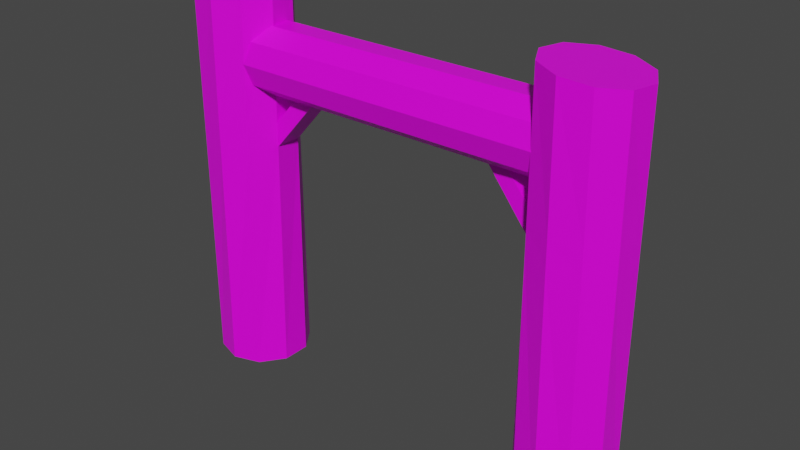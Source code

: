 # Source: mine_framesupport.blend  (saved by Blender 2.90.8; exported with 4.5.12 LTS)
import bpy
from mathutils import Matrix  # noqa: F401  (used for matrix-valued properties, if any)

bpy.ops.wm.read_factory_settings(use_empty=True)
scene = bpy.context.scene
scene.name = 'Scene'

# ---- collections
col_collection = bpy.data.collections.new('Collection'); scene.collection.children.link(col_collection)

# ---- images (referenced by path relative to the original .blend; pixels are not part of the script)
import os
ASSET_DIR = os.environ.get("B2B_ASSET_DIR", "")  # directory of the original .blend (textures are referenced by path, not embedded)
HERE = os.path.dirname(os.path.abspath(__file__))  # packed textures are extracted next to this script under _unpacked/

def load_image(name, relpath, width, height, colorspace="sRGB"):
    """Load a texture the original file referenced (path relative to the .blend, or extracted next to this script)."""
    p = next((c for c in (os.path.join(HERE, relpath), os.path.join(ASSET_DIR, relpath)) if relpath and os.path.exists(c)), "")
    if p:
        img = bpy.data.images.load(p, check_existing=True)
        img.name = name
    else:  # same state as the original file: an image datablock whose file is absent (Cycles renders it pink)
        img = bpy.data.images.new(name, width, height)
        img.source = "FILE"
        img.filepath = "//" + (relpath or name)
    img.colorspace_settings.name = colorspace
    return img
img_colourpalette_png = load_image('colourpalette.png', 'colourpalette.png', 1024, 1024, 'sRGB')

# ---- materials (node trees are filled in below, after node groups)
mat_material = bpy.data.materials.new('Material')
mat_material.alpha_threshold = 0.0
mat_material.use_transparent_shadow = False
mat_material.line_color = (0.0, 0.0, 0.0, 1.0)

# ---- material node trees
mat_material.use_nodes = True; mat_material.node_tree.nodes.clear()
_N = mat_material.node_tree.nodes; _L = mat_material.node_tree.links
n0 = _N.new('ShaderNodeOutputMaterial'); n0.name = 'Material Output'; n0.location = (300, 300)
n1 = _N.new('ShaderNodeBsdfPrincipled'); n1.name = 'Principled BSDF'; n1.location = (10, 300)
n1.distribution = 'GGX'
n1.subsurface_method = 'BURLEY'
n1.inputs[2].default_value = 0.4
n1.inputs[3].default_value = 1.45
n1.inputs[27].default_value = (0.0, 0.0, 0.0, 1.0)
n1.inputs[28].default_value = 1.0
n2 = _N.new('ShaderNodeTexImage'); n2.name = 'Image Texture'; n2.location = (-326, 225)
n2.image = img_colourpalette_png
n3 = _N.new('ShaderNodeTexCoord'); n3.name = 'Texture Coordinate'; n3.location = (-538, 244)
_L.new(n1.outputs[0], n0.inputs[0])
_L.new(n2.outputs[0], n1.inputs[0])
_L.new(n3.outputs[2], n2.inputs[0])
n0.is_active_output = True

# ---- world
world_world = bpy.data.worlds.new('World'); scene.world = world_world
world_world.use_nodes = True; world_world.node_tree.nodes.clear()
_N = world_world.node_tree.nodes; _L = world_world.node_tree.links
n0 = _N.new('ShaderNodeOutputWorld'); n0.name = 'World Output'; n0.location = (300, 300)
n1 = _N.new('ShaderNodeBackground'); n1.name = 'Background'; n1.location = (10, 300)
n1.inputs[0].default_value = (0.05088, 0.05088, 0.05088, 1.0)
_L.new(n1.outputs[0], n0.inputs[0])
n0.is_active_output = True
world_world.color = (0.05088, 0.05088, 0.05088)
world_world.use_sun_shadow = False
world_world.sun_shadow_jitter_overblur = 0.0

# ---- meshes
me_cylinder = bpy.data.meshes.new('Cylinder')
me_cylinder.from_pydata([(4.0, 1.0, -1.0), (4.125, 0.9897, 7.276), (4.588, 0.809, -1.0), (4.68, 0.7231, 7.225), (4.951, 0.309, -1.0), (4.976, 0.1803, 7.22), (4.951, -0.309, -1.0), (4.898, -0.4313, 7.263), (4.588, -0.809, -1.0), (4.478, -0.8783, 7.338), (4.0, -1.0, -1.0), (3.875, -0.9897, 7.416), (3.412, -0.809, -1.0), (3.32, -0.7231, 7.467), (3.049, -0.309, -1.0), (3.024, -0.1803, 7.472), (3.049, 0.309, -1.0), (3.102, 0.4313, 7.429), (3.412, 0.809, -1.0), (3.522, 0.8783, 7.354), (4.083, 0.9931, 4.524), (4.649, 0.7517, 4.49), (4.967, 0.2231, 4.487), (4.916, -0.3907, 4.516), (4.515, -0.8552, 4.566), (3.917, -0.9931, 4.618), (3.351, -0.7517, 4.652), (3.033, -0.2231, 4.655), (3.084, 0.3907, 4.626), (3.485, 0.8552, 4.576), (4.644, 0.7571, 3.976), (4.966, 0.2312, 3.973), (4.919, -0.383, 3.999), (4.521, -0.8509, 4.045), (3.924, -0.9938, 4.092), (3.356, -0.7571, 4.123), (3.034, -0.2312, 4.126), (3.081, 0.383, 4.099), (3.479, 0.8509, 4.054), (4.076, 0.9938, 4.007), (1.953, -0.1368, 5.92), (2.004, 0.477, 5.891), (1.954, -0.1448, 5.39), (2.001, 0.4693, 5.364)], [], [(20, 1, 3, 21), (21, 3, 5, 22), (22, 5, 7, 23), (23, 7, 9, 24), (24, 9, 11, 25), (25, 11, 13, 26), (26, 13, 15, 27), (27, 15, 17, 28), (3, 1, 19, 17, 15, 13, 11, 9, 7, 5), (28, 17, 19, 29), (29, 19, 1, 20), (0, 2, 4, 6, 8, 10, 12, 14, 16, 18), (38, 29, 20, 39), (37, 28, 29, 38), (28, 37, 43, 41), (35, 26, 27, 36), (34, 25, 26, 35), (33, 24, 25, 34), (32, 23, 24, 33), (31, 22, 23, 32), (30, 21, 22, 31), (39, 20, 21, 30), (0, 39, 30, 2), (2, 30, 31, 4), (4, 31, 32, 6), (6, 32, 33, 8), (8, 33, 34, 10), (10, 34, 35, 12), (12, 35, 36, 14), (14, 36, 37, 16), (16, 37, 38, 18), (18, 38, 39, 0), (42, 40, 41, 43), (27, 28, 41, 40), (36, 27, 40, 42), (37, 36, 42, 43)])
_uv = me_cylinder.uv_layers.new(name='UVMap')
_uv.uv.foreach_set('vector', [0.4641, 0.4554, 0.4641, 0.4554, 0.4641, 0.4554, 0.4641, 0.4554, 0.4641, 0.4554, 0.4641, 0.4554, 0.4641, 0.4554, 0.4641, 0.4554, 0.4641, 0.4554, 0.4641, 0.4554, 0.4641, 0.4554, 0.4641, 0.4554, 0.4641, 0.4554, 0.4641, 0.4554, 0.4641, 0.4554, 0.4641, 0.4554, 0.4641, 0.4554, 0.4641, 0.4554, 0.4641, 0.4554, 0.4641, 0.4554, 0.4641, 0.4554, 0.4641, 0.4554, 0.4641, 0.4554, 0.4641, 0.4554, 0.4641, 0.4554, 0.4641, 0.4554, 0.4641, 0.4554, 0.4641, 0.4554, 0.4641, 0.4554, 0.4641, 0.4554, 0.4641, 0.4554, 0.4641, 0.4554, 0.4641, 0.4554, 0.4641, 0.4554, 0.4641, 0.4554, 0.4641, 0.4554, 0.4641, 0.4554, 0.4641, 0.4554, 0.4641, 0.4554, 0.4641, 0.4554, 0.4641, 0.4554, 0.4641, 0.4554, 0.4641, 0.4554, 0.4641, 0.4554, 0.4641, 0.4554, 0.4641, 0.4554, 0.4641, 0.4554, 0.4641, 0.4554, 0.4641, 0.4554, 0.4641, 0.4554, 0.4641, 0.4554, 0.4641, 0.4554, 0.4641, 0.4554, 0.4641, 0.4554, 0.4641, 0.4554, 0.4641, 0.4554, 0.4641, 0.4554, 0.4641, 0.4554, 0.4641, 0.4554, 0.4641, 0.4554, 0.4641, 0.4554, 0.4641, 0.4554, 0.4641, 0.4554, 0.4641, 0.4554, 0.4641, 0.4554, 0.4641, 0.4554, 0.4641, 0.4554, 0.4641, 0.4554, 0.4641, 0.4554, 0.4641, 0.4554, 0.4641, 0.4554, 0.4641, 0.4554, 0.4641, 0.4554, 0.4641, 0.4554, 0.4641, 0.4554, 0.4641, 0.4554, 0.4641, 0.4554, 0.4641, 0.4554, 0.4641, 0.4554, 0.4641, 0.4554, 0.4641, 0.4554, 0.4641, 0.4554, 0.4641, 0.4554, 0.4641, 0.4554, 0.4641, 0.4554, 0.4641, 0.4554, 0.4641, 0.4554, 0.4641, 0.4554, 0.4641, 0.4554, 0.4641, 0.4554, 0.4641, 0.4554, 0.4641, 0.4554, 0.4641, 0.4554, 0.4641, 0.4554, 0.4641, 0.4554, 0.4641, 0.4554, 0.4641, 0.4554, 0.4641, 0.4554, 0.4641, 0.4554, 0.4641, 0.4554, 0.4641, 0.4554, 0.4641, 0.4554, 0.4641, 0.4554, 0.4641, 0.4554, 0.4641, 0.4554, 0.4641, 0.4554, 0.4641, 0.4554, 0.4641, 0.4554, 0.4641, 0.4554, 0.4641, 0.4554, 0.4641, 0.4554, 0.4641, 0.4554, 0.4641, 0.4554, 0.4641, 0.4554, 0.4641, 0.4554, 0.4641, 0.4554, 0.4641, 0.4554, 0.4641, 0.4554, 0.4641, 0.4554, 0.4641, 0.4554, 0.4641, 0.4554, 0.4641, 0.4554, 0.4641, 0.4554, 0.4641, 0.4554, 0.4641, 0.4554, 0.4641, 0.4554, 0.4641, 0.4554, 0.4641, 0.4554, 0.4641, 0.4554, 0.4641, 0.4554, 0.4641, 0.4554, 0.4641, 0.4554, 0.4641, 0.4554, 0.4641, 0.4554, 0.4641, 0.4554, 0.4641, 0.4554, 0.4641, 0.4554, 0.4641, 0.4554, 0.4641, 0.4554, 0.4641, 0.4554, 0.4641, 0.4554, 0.4641, 0.4554, 0.4641, 0.4554, 0.4641, 0.4554, 0.4641, 0.4554, 0.4641, 0.4554, 0.4641, 0.4554, 0.4641, 0.4554, 0.4641, 0.4554, 0.4641, 0.4554, 0.4641, 0.4554, 0.4641, 0.4554, 0.4641, 0.4554, 0.4641, 0.4554, 0.4641, 0.4554, 0.4641, 0.4554])
me_cylinder.materials.append(mat_material)
me_cylinder.use_remesh_fix_poles = True
me_cylinder.use_remesh_preserve_attributes = False
me_cylinder.use_mirror_vertex_groups = False
me_cylinder.update()
me_cylinder_001 = bpy.data.meshes.new('Cylinder.001')
me_cylinder_001.from_pydata([(0.0, 1.0, -1.0), (0.0, 1.0, 1.0), (0.5878, 0.809, -1.0), (0.5878, 0.809, 1.0), (0.9511, 0.309, -1.0), (0.9511, 0.309, 1.0), (0.9511, -0.309, -1.0), (0.9511, -0.309, 1.0), (0.5878, -0.809, -1.0), (0.5878, -0.809, 1.0), (-8.742e-08, -1.0, -1.0), (-8.742e-08, -1.0, 1.0), (-0.5878, -0.809, -1.0), (-0.5878, -0.809, 1.0), (-0.9511, -0.309, -1.0), (-0.9511, -0.309, 1.0), (-0.9511, 0.309, -1.0), (-0.9511, 0.309, 1.0), (-0.5878, 0.809, -1.0), (-0.5878, 0.809, 1.0)], [], [(0, 1, 3, 2), (2, 3, 5, 4), (4, 5, 7, 6), (6, 7, 9, 8), (8, 9, 11, 10), (10, 11, 13, 12), (12, 13, 15, 14), (14, 15, 17, 16), (3, 1, 19, 17, 15, 13, 11, 9, 7, 5), (16, 17, 19, 18), (18, 19, 1, 0), (0, 2, 4, 6, 8, 10, 12, 14, 16, 18)])
_uv = me_cylinder_001.uv_layers.new(name='UVMap')
_uv.uv.foreach_set('vector', [0.4692, 0.4058, 0.4692, 0.4058, 0.4692, 0.4058, 0.4692, 0.4058, 0.4692, 0.4058, 0.4692, 0.4058, 0.4692, 0.4058, 0.4692, 0.4058, 0.4692, 0.4058, 0.4692, 0.4058, 0.4692, 0.4058, 0.4692, 0.4058, 0.4692, 0.4058, 0.4692, 0.4058, 0.4692, 0.4058, 0.4692, 0.4058, 0.4692, 0.4058, 0.4692, 0.4058, 0.4692, 0.4058, 0.4692, 0.4058, 0.4692, 0.4058, 0.4692, 0.4058, 0.4692, 0.4058, 0.4692, 0.4058, 0.4692, 0.4058, 0.4692, 0.4058, 0.4692, 0.4058, 0.4692, 0.4058, 0.4692, 0.4058, 0.4692, 0.4058, 0.4692, 0.4058, 0.4692, 0.4058, 0.4692, 0.4058, 0.4692, 0.4058, 0.4692, 0.4058, 0.4692, 0.4058, 0.4692, 0.4058, 0.4692, 0.4058, 0.4692, 0.4058, 0.4692, 0.4058, 0.4692, 0.4058, 0.4692, 0.4058, 0.4692, 0.4058, 0.4692, 0.4058, 0.4692, 0.4058, 0.4692, 0.4058, 0.4692, 0.4058, 0.4692, 0.4058, 0.4692, 0.4058, 0.4692, 0.4058, 0.4692, 0.4058, 0.4692, 0.4058, 0.4692, 0.4058, 0.4692, 0.4058, 0.4692, 0.4058, 0.4692, 0.4058, 0.4692, 0.4058, 0.4692, 0.4058, 0.4692, 0.4058, 0.4692, 0.4058])
me_cylinder_001.materials.append(mat_material)
me_cylinder_001.use_remesh_fix_poles = True
me_cylinder_001.use_remesh_preserve_attributes = False
me_cylinder_001.use_mirror_vertex_groups = False
me_cylinder_001.update()

# ---- objects
ob_cylinder = bpy.data.objects.new('Cylinder', me_cylinder)
ob_cylinder_001 = bpy.data.objects.new('Cylinder.001', me_cylinder_001)

# ---- transforms, parenting, visibility, modifiers, constraints
ob_cylinder.location = (0.0, 0.0, 0.0)
ob_cylinder.lineart.crease_threshold = 0.0
_m = ob_cylinder.modifiers.new('Mirror', 'MIRROR')
ob_cylinder_001.location = (0.0, 0.0, 5.942)
ob_cylinder_001.rotation_euler = (0.0, 1.571, 0.0)
ob_cylinder_001.scale = (0.7504, 0.7504, 4.579)
ob_cylinder_001.lineart.crease_threshold = 0.0

# ---- collection membership
col_collection.objects.link(ob_cylinder)
col_collection.objects.link(ob_cylinder_001)

# ---- scene / render settings (as saved in the file)
scene.frame_start = 1; scene.frame_end = 250; scene.frame_set(1)
scene.render.engine = 'BLENDER_EEVEE_NEXT'
scene.cycles.use_denoising = False
scene.cycles.samples = 128
scene.cycles.sampling_pattern = 'TABULATED_SOBOL'
scene.cycles.use_adaptive_sampling = False
scene.cycles.use_light_tree = False
scene.view_settings.view_transform = 'Filmic'
bpy.context.view_layer.update()

# ---- added for rendering (the .blend has no active camera and no usable light): camera, sun
cam_auto = bpy.data.cameras.new('AutoCamera')
cam_auto.lens = 50.0
cam_auto.sensor_width = 36.0
cam_auto.clip_end = 1000.0
ob_auto_camera = bpy.data.objects.new('AutoCamera', cam_auto)
scene.collection.objects.link(ob_auto_camera)
ob_auto_camera.location = (12.2324, -14.6789, 13.0219)
ob_auto_camera.rotation_euler = (1.09748, -7.21219e-08, 0.694738)
scene.camera = ob_auto_camera
light_auto_sun = bpy.data.lights.new('AutoSun', 'SUN')
light_auto_sun.energy = 3.0
light_auto_sun.angle = 0.0523599
ob_auto_sun = bpy.data.objects.new('AutoSun', light_auto_sun)
scene.collection.objects.link(ob_auto_sun)
ob_auto_sun.rotation_euler = (0.872665, 0.174533, 0.523599)
bpy.context.view_layer.update()
